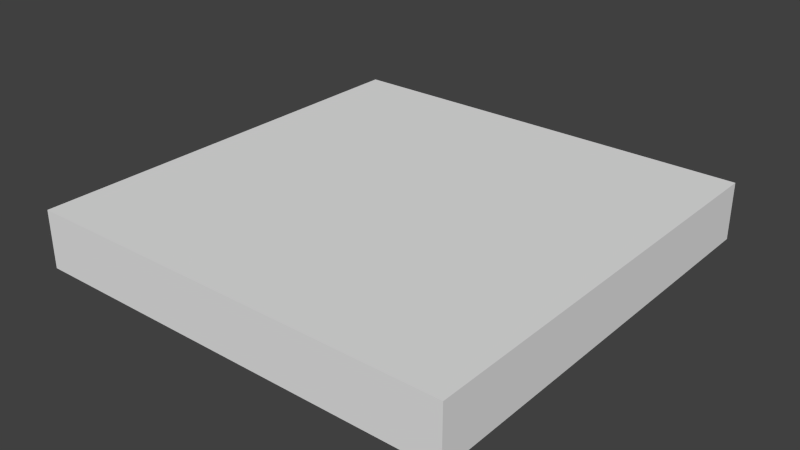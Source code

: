 # Source: plate-type-moved.blend  (saved by Blender 2.76.0; exported with 4.5.12 LTS)
import bpy
from mathutils import Matrix  # noqa: F401  (used for matrix-valued properties, if any)

bpy.ops.wm.read_factory_settings(use_empty=True)
scene = bpy.context.scene
scene.name = 'Scene'

# ---- collections
col_collection_1 = bpy.data.collections.new('Collection 1'); scene.collection.children.link(col_collection_1)

# ---- world
world_world = bpy.data.worlds.new('World'); scene.world = world_world
world_world.color = (0.05088, 0.05088, 0.05088)
world_world.use_sun_shadow = False
world_world.sun_shadow_jitter_overblur = 0.0
world_world.cycles.sampling_method = 'MANUAL'
world_world.cycles.sample_map_resolution = 256

# ---- meshes
me_cube_014 = bpy.data.meshes.new('Cube.014')
me_cube_014.from_pydata([(0.75, 0.75, 0.2), (0.75, -0.75, 0.2), (-0.75, -0.75, 0.2), (-0.75, 0.75, 0.2), (0.75, 0.75, 0.4), (-0.75, 0.75, 0.4), (-0.75, -0.75, 0.4), (0.75, -0.75, 0.4)], [], [(0, 1, 2, 3), (4, 5, 6, 7), (0, 4, 7, 1), (1, 7, 6, 2), (2, 6, 5, 3), (4, 0, 3, 5)])
_uv = me_cube_014.uv_layers.new(name='UVMap')
_uv.uv.foreach_set('vector', [0.1587, 0.02275, 0.1914, 0.02275, 0.1914, 0.05545, 0.1587, 0.05545, 0.0009766, 0.0009766, 0.06738, 0.0009766, 0.06738, 0.06738, 0.0009766, 0.06738, 0.1587, 0.02275, 0.1914, 0.02275, 0.1914, 0.05545, 0.1587, 0.05545, 0.1587, 0.02275, 0.1914, 0.02275, 0.1914, 0.05545, 0.1587, 0.05545, 0.1587, 0.02275, 0.1914, 0.02275, 0.1914, 0.05545, 0.1587, 0.05545, 0.1587, 0.02275, 0.1914, 0.02275, 0.1914, 0.05545, 0.1587, 0.05545])
me_cube_014.use_remesh_preserve_volume = False
me_cube_014.use_remesh_preserve_attributes = False
me_cube_014.use_mirror_vertex_groups = False
me_cube_014.update()
me_cube_014.normals_split_custom_set([tuple(v) for v in zip(*[iter([0.0, 1.589e-07, -1.0, 0.0, 1.589e-07, -1.0, 0.0, 1.589e-07, -1.0, 0.0, 1.589e-07, -1.0, -5.312e-09, -1.589e-07, 1.0, -5.312e-09, -1.589e-07, 1.0, -5.312e-09, -1.589e-07, 1.0, -5.312e-09, -1.589e-07, 1.0, 1.0, -3.478e-07, 2.534e-06, 1.0, -3.478e-07, 2.534e-06, 1.0, -3.478e-07, 2.534e-06, 1.0, -3.478e-07, 2.534e-06, -3.378e-07, -1.0, 2.782e-06, -3.378e-07, -1.0, 2.782e-06, -3.378e-07, -1.0, 2.782e-06, -3.378e-07, -1.0, 2.782e-06, -1.0, 0.0, 0.0, -1.0, 0.0, 0.0, -1.0, 0.0, 0.0, -1.0, 0.0, 0.0, 3.378e-07, 1.0, 2.782e-06, 3.378e-07, 1.0, 2.782e-06, 3.378e-07, 1.0, 2.782e-06, 3.378e-07, 1.0, 2.782e-06])] * 3)])

# ---- objects
ob_cube_014 = bpy.data.objects.new('Cube.014', me_cube_014)

# ---- transforms, parenting, visibility, modifiers, constraints
ob_cube_014.location = (0.0, 0.0, 0.0)
ob_cube_014.lineart.crease_threshold = 0.0

# ---- collection membership
col_collection_1.objects.link(ob_cube_014)

# ---- scene / render settings (as saved in the file)
scene.frame_start = 1; scene.frame_end = 250; scene.frame_set(1)
scene.render.engine = 'BLENDER_EEVEE_NEXT'
scene.render.resolution_percentage = 50
scene.render.dither_intensity = 0.0
scene.cycles.use_denoising = False
scene.cycles.samples = 10
scene.cycles.sampling_pattern = 'TABULATED_SOBOL'
scene.cycles.light_sampling_threshold = 0.0
scene.cycles.use_adaptive_sampling = False
scene.cycles.use_light_tree = False
scene.cycles.blur_glossy = 0.0
scene.cycles.pixel_filter_type = 'GAUSSIAN'
scene.cycles.sample_clamp_indirect = 0.0
scene.view_settings.view_transform = 'Standard'
bpy.context.view_layer.update()

# ---- added for rendering (the .blend has no active camera and no usable light): camera, sun
cam_auto = bpy.data.cameras.new('AutoCamera')
cam_auto.lens = 50.0
cam_auto.sensor_width = 36.0
cam_auto.clip_end = 1000.0
ob_auto_camera = bpy.data.objects.new('AutoCamera', cam_auto)
scene.collection.objects.link(ob_auto_camera)
ob_auto_camera.location = (1.9714, -2.36568, 1.87712)
ob_auto_camera.rotation_euler = (1.09748, -7.21219e-08, 0.694738)
scene.camera = ob_auto_camera
light_auto_sun = bpy.data.lights.new('AutoSun', 'SUN')
light_auto_sun.energy = 3.0
light_auto_sun.angle = 0.0523599
ob_auto_sun = bpy.data.objects.new('AutoSun', light_auto_sun)
scene.collection.objects.link(ob_auto_sun)
ob_auto_sun.rotation_euler = (0.872665, 0.174533, 0.523599)
bpy.context.view_layer.update()
